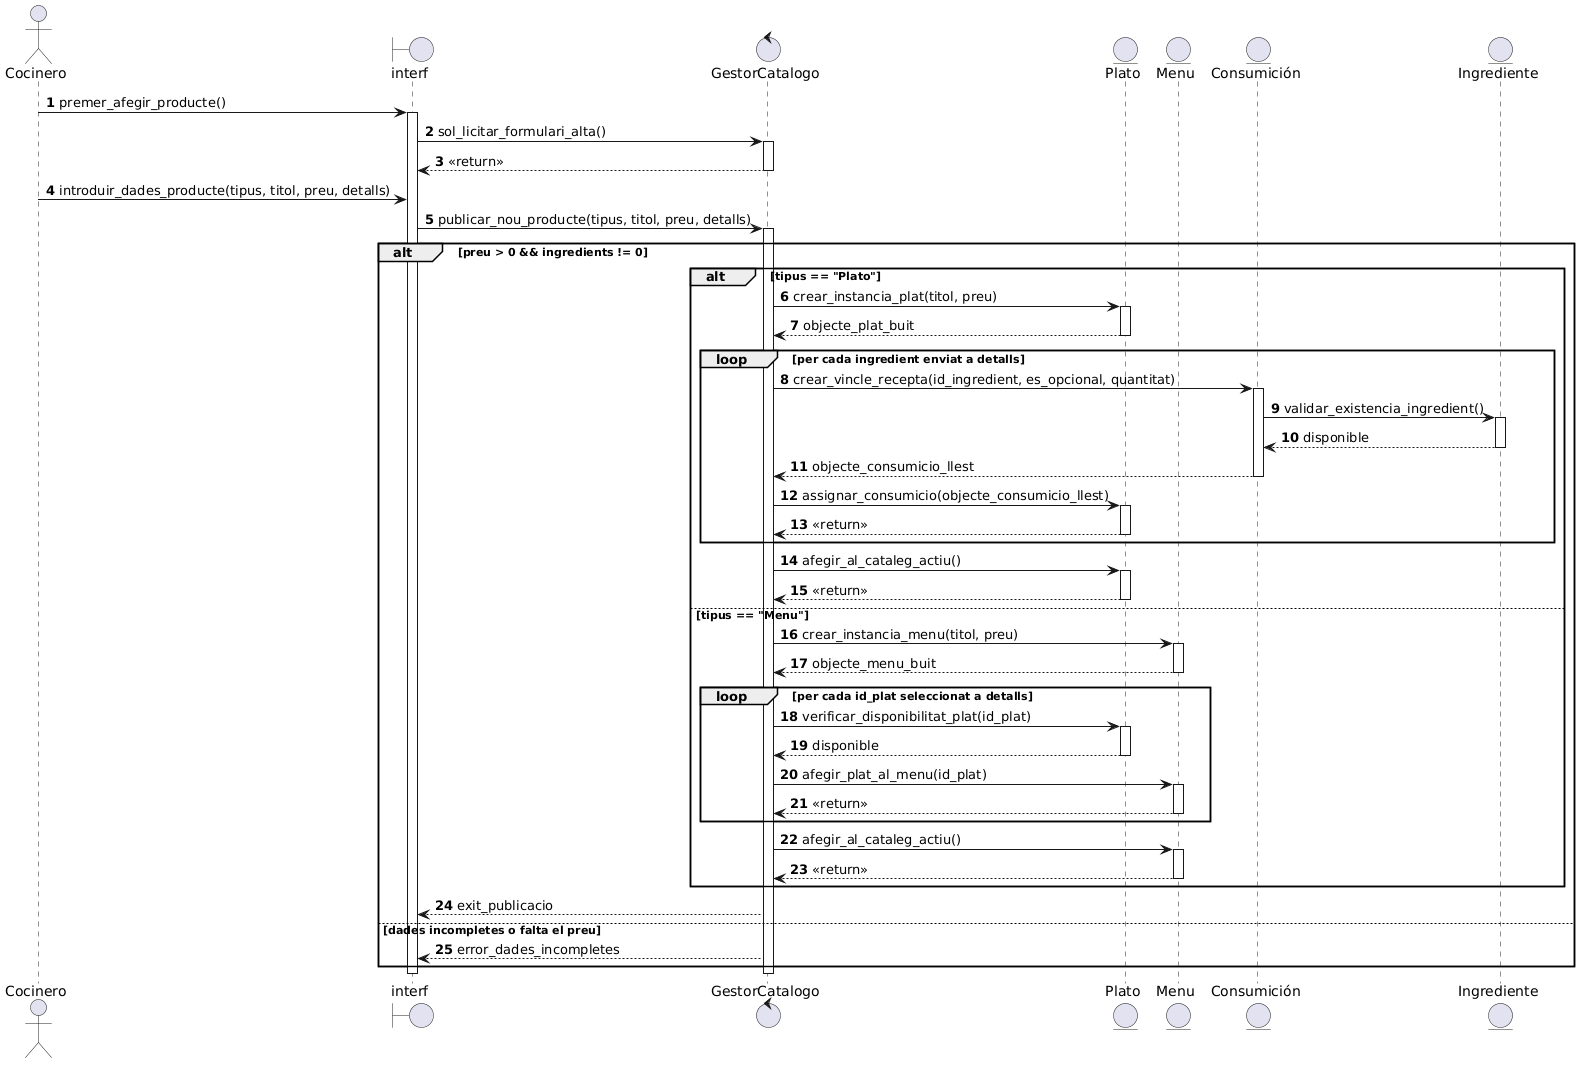

The diagram above was rendered by PlantUML. Its source (embedded in the PNG):
@startuml
autonumber

actor "Cocinero" as Coc
boundary "interf" as IntCoc
control "GestorCatalogo" as CtrlCat
entity "Plato" as Plat
entity "Menu" as Menu
entity "Consumición" as Cons
entity "Ingrediente" as Ing

Coc -> IntCoc : premer_afegir_producte()
activate IntCoc

IntCoc -> CtrlCat : sol_licitar_formulari_alta()
activate CtrlCat
CtrlCat --> IntCoc : <<return>>
deactivate CtrlCat

Coc -> IntCoc : introduir_dades_producte(tipus, titol, preu, detalls)
IntCoc -> CtrlCat : publicar_nou_producte(tipus, titol, preu, detalls)
activate CtrlCat

alt preu > 0 && ingredients != 0
    alt tipus == "Plato"
        CtrlCat -> Plat : crear_instancia_plat(titol, preu)
        activate Plat
        Plat --> CtrlCat : objecte_plat_buit
        deactivate Plat
        
        loop per cada ingredient enviat a detalls
            CtrlCat -> Cons : crear_vincle_recepta(id_ingredient, es_opcional, quantitat)
            activate Cons
            Cons -> Ing : validar_existencia_ingredient()
            activate Ing
            Ing --> Cons : disponible
            deactivate Ing
            Cons --> CtrlCat : objecte_consumicio_llest
            deactivate Cons
            
            CtrlCat -> Plat : assignar_consumicio(objecte_consumicio_llest)
            activate Plat
            Plat --> CtrlCat : <<return>>
            deactivate Plat
        end
        
        CtrlCat -> Plat : afegir_al_cataleg_actiu()
        activate Plat
        Plat --> CtrlCat : <<return>>
        deactivate Plat
        
    else tipus == "Menu"
        CtrlCat -> Menu : crear_instancia_menu(titol, preu)
        activate Menu
        Menu --> CtrlCat : objecte_menu_buit
        deactivate Menu
        
        loop per cada id_plat seleccionat a detalls
            CtrlCat -> Plat : verificar_disponibilitat_plat(id_plat)
            activate Plat
            Plat --> CtrlCat : disponible
            deactivate Plat
            
            CtrlCat -> Menu : afegir_plat_al_menu(id_plat)
            activate Menu
            Menu --> CtrlCat : <<return>>
            deactivate Menu
        end
        
        CtrlCat -> Menu : afegir_al_cataleg_actiu()
        activate Menu
        Menu --> CtrlCat : <<return>>
        deactivate Menu
    end
    
    CtrlCat --> IntCoc : exit_publicacio
else dades incompletes o falta el preu
    CtrlCat --> IntCoc : error_dades_incompletes
end

deactivate CtrlCat
deactivate IntCoc
@enduml